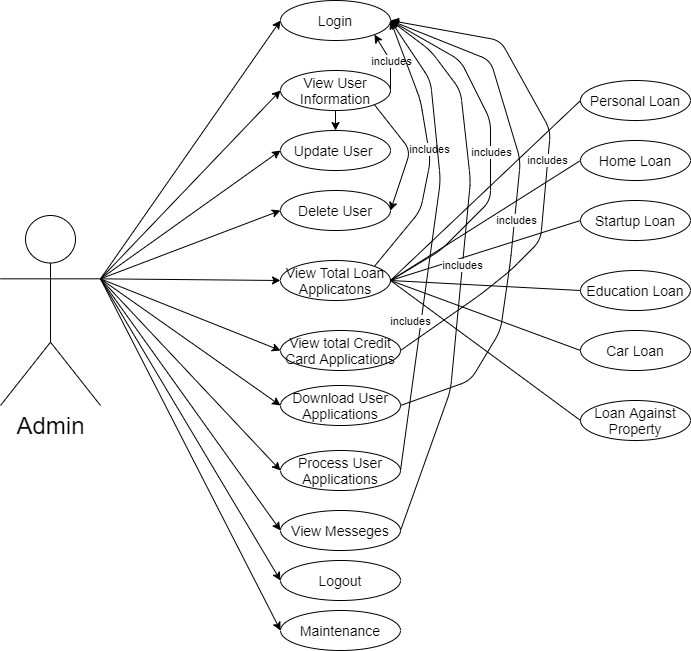

The diagram above was exported from draw.io. Its source (the exported page's mxGraphModel, read from the mxfile embedded in the PNG):
<mxGraphModel dx="868" dy="393" grid="1" gridSize="10" guides="1" tooltips="1" connect="1" arrows="1" fold="1" page="1" pageScale="1" pageWidth="827" pageHeight="1169" math="0" shadow="0">
  <root>
    <mxCell id="0" />
    <mxCell id="1" parent="0" />
    <mxCell id="hvs8nfQZ57HfEIOSIwbS-6" value="&lt;font style=&quot;font-size: 24px&quot;&gt;Admin&lt;/font&gt;" style="shape=umlActor;verticalLabelPosition=bottom;verticalAlign=top;html=1;outlineConnect=0;" parent="1" vertex="1">
      <mxGeometry x="40" y="395" width="100" height="190" as="geometry" />
    </mxCell>
    <mxCell id="hvs8nfQZ57HfEIOSIwbS-8" value="&lt;font style=&quot;font-size: 14px&quot;&gt;Login&lt;/font&gt;" style="ellipse;whiteSpace=wrap;html=1;" parent="1" vertex="1">
      <mxGeometry x="320" y="180" width="110" height="40" as="geometry" />
    </mxCell>
    <mxCell id="hvs8nfQZ57HfEIOSIwbS-9" value="&lt;font style=&quot;font-size: 14px&quot;&gt;View User Information&lt;/font&gt;" style="ellipse;whiteSpace=wrap;html=1;" parent="1" vertex="1">
      <mxGeometry x="320" y="250" width="110" height="40" as="geometry" />
    </mxCell>
    <mxCell id="hvs8nfQZ57HfEIOSIwbS-10" value="&lt;font style=&quot;font-size: 14px&quot;&gt;View Total Loan Applicatons&lt;/font&gt;" style="ellipse;whiteSpace=wrap;html=1;" parent="1" vertex="1">
      <mxGeometry x="320" y="440" width="110" height="40" as="geometry" />
    </mxCell>
    <mxCell id="hvs8nfQZ57HfEIOSIwbS-11" value="&lt;font style=&quot;font-size: 14px&quot;&gt;Update User&amp;nbsp;&lt;/font&gt;" style="ellipse;whiteSpace=wrap;html=1;" parent="1" vertex="1">
      <mxGeometry x="320" y="310" width="110" height="40" as="geometry" />
    </mxCell>
    <mxCell id="hvs8nfQZ57HfEIOSIwbS-13" value="&lt;font style=&quot;font-size: 14px&quot;&gt;Logout&lt;/font&gt;" style="ellipse;whiteSpace=wrap;html=1;" parent="1" vertex="1">
      <mxGeometry x="320" y="740" width="120" height="40" as="geometry" />
    </mxCell>
    <mxCell id="hvs8nfQZ57HfEIOSIwbS-14" value="&lt;font style=&quot;font-size: 14px&quot;&gt;Delete User&lt;/font&gt;" style="ellipse;whiteSpace=wrap;html=1;" parent="1" vertex="1">
      <mxGeometry x="320" y="370" width="110" height="40" as="geometry" />
    </mxCell>
    <mxCell id="hvs8nfQZ57HfEIOSIwbS-16" value="&lt;font style=&quot;font-size: 14px&quot;&gt;View total Credit Card Applications&lt;/font&gt;" style="ellipse;whiteSpace=wrap;html=1;" parent="1" vertex="1">
      <mxGeometry x="320" y="510" width="120" height="40" as="geometry" />
    </mxCell>
    <mxCell id="hvs8nfQZ57HfEIOSIwbS-17" value="&lt;font style=&quot;font-size: 14px&quot;&gt;Home Loan&lt;/font&gt;" style="ellipse;whiteSpace=wrap;html=1;" parent="1" vertex="1">
      <mxGeometry x="620" y="320" width="110" height="40" as="geometry" />
    </mxCell>
    <mxCell id="hvs8nfQZ57HfEIOSIwbS-18" value="&lt;font style=&quot;font-size: 14px&quot;&gt;Startup Loan&lt;/font&gt;" style="ellipse;whiteSpace=wrap;html=1;" parent="1" vertex="1">
      <mxGeometry x="620" y="380" width="110" height="40" as="geometry" />
    </mxCell>
    <mxCell id="hvs8nfQZ57HfEIOSIwbS-19" value="&lt;font style=&quot;font-size: 14px&quot;&gt;Education Loan&lt;/font&gt;" style="ellipse;whiteSpace=wrap;html=1;" parent="1" vertex="1">
      <mxGeometry x="620" y="450" width="110" height="40" as="geometry" />
    </mxCell>
    <mxCell id="hvs8nfQZ57HfEIOSIwbS-20" value="&lt;font style=&quot;font-size: 14px&quot;&gt;Car Loan&lt;/font&gt;" style="ellipse;whiteSpace=wrap;html=1;" parent="1" vertex="1">
      <mxGeometry x="620" y="510" width="110" height="40" as="geometry" />
    </mxCell>
    <mxCell id="hvs8nfQZ57HfEIOSIwbS-21" value="&lt;font style=&quot;font-size: 14px&quot;&gt;Loan Against Property&lt;/font&gt;" style="ellipse;whiteSpace=wrap;html=1;" parent="1" vertex="1">
      <mxGeometry x="620" y="580" width="110" height="40" as="geometry" />
    </mxCell>
    <mxCell id="hvs8nfQZ57HfEIOSIwbS-22" value="&lt;font style=&quot;font-size: 14px&quot;&gt;Personal Loan&lt;/font&gt;" style="ellipse;whiteSpace=wrap;html=1;" parent="1" vertex="1">
      <mxGeometry x="620" y="260" width="110" height="40" as="geometry" />
    </mxCell>
    <mxCell id="hvs8nfQZ57HfEIOSIwbS-33" value="" style="endArrow=classic;html=1;exitX=1;exitY=0.3333333333333333;exitDx=0;exitDy=0;exitPerimeter=0;entryX=0;entryY=0.5;entryDx=0;entryDy=0;" parent="1" source="hvs8nfQZ57HfEIOSIwbS-6" target="hvs8nfQZ57HfEIOSIwbS-8" edge="1">
      <mxGeometry width="50" height="50" relative="1" as="geometry">
        <mxPoint x="149.99999999999977" y="300" as="sourcePoint" />
        <mxPoint x="309.9999999999998" y="230" as="targetPoint" />
      </mxGeometry>
    </mxCell>
    <mxCell id="hvs8nfQZ57HfEIOSIwbS-34" value="" style="endArrow=classic;html=1;entryX=0;entryY=0.5;entryDx=0;entryDy=0;exitX=1;exitY=0.3333333333333333;exitDx=0;exitDy=0;exitPerimeter=0;" parent="1" source="hvs8nfQZ57HfEIOSIwbS-6" target="hvs8nfQZ57HfEIOSIwbS-9" edge="1">
      <mxGeometry width="50" height="50" relative="1" as="geometry">
        <mxPoint x="170" y="230" as="sourcePoint" />
        <mxPoint x="319.9999999999998" y="285" as="targetPoint" />
      </mxGeometry>
    </mxCell>
    <mxCell id="hvs8nfQZ57HfEIOSIwbS-35" value="" style="endArrow=classic;html=1;entryX=0;entryY=0.5;entryDx=0;entryDy=0;exitX=1;exitY=0.3333333333333333;exitDx=0;exitDy=0;exitPerimeter=0;" parent="1" source="hvs8nfQZ57HfEIOSIwbS-6" target="hvs8nfQZ57HfEIOSIwbS-11" edge="1">
      <mxGeometry width="50" height="50" relative="1" as="geometry">
        <mxPoint x="160" y="230" as="sourcePoint" />
        <mxPoint x="319.9999999999998" y="345" as="targetPoint" />
      </mxGeometry>
    </mxCell>
    <mxCell id="hvs8nfQZ57HfEIOSIwbS-36" value="" style="endArrow=classic;html=1;entryX=0;entryY=0.5;entryDx=0;entryDy=0;exitX=1;exitY=0.3333333333333333;exitDx=0;exitDy=0;exitPerimeter=0;" parent="1" source="hvs8nfQZ57HfEIOSIwbS-6" target="hvs8nfQZ57HfEIOSIwbS-14" edge="1">
      <mxGeometry width="50" height="50" relative="1" as="geometry">
        <mxPoint x="159.99999999999977" y="285" as="sourcePoint" />
        <mxPoint x="319.9999999999998" y="395" as="targetPoint" />
      </mxGeometry>
    </mxCell>
    <mxCell id="hvs8nfQZ57HfEIOSIwbS-38" value="" style="endArrow=classic;html=1;entryX=0;entryY=0.5;entryDx=0;entryDy=0;exitX=1;exitY=0.3333333333333333;exitDx=0;exitDy=0;exitPerimeter=0;" parent="1" source="hvs8nfQZ57HfEIOSIwbS-6" target="hvs8nfQZ57HfEIOSIwbS-10" edge="1">
      <mxGeometry width="50" height="50" relative="1" as="geometry">
        <mxPoint x="129.99999999999977" y="370" as="sourcePoint" />
        <mxPoint x="299.9999999999998" y="490" as="targetPoint" />
      </mxGeometry>
    </mxCell>
    <mxCell id="hvs8nfQZ57HfEIOSIwbS-39" value="" style="endArrow=classic;html=1;exitX=1;exitY=0.3333333333333333;exitDx=0;exitDy=0;exitPerimeter=0;entryX=0;entryY=0.5;entryDx=0;entryDy=0;" parent="1" source="hvs8nfQZ57HfEIOSIwbS-6" target="hvs8nfQZ57HfEIOSIwbS-16" edge="1">
      <mxGeometry width="50" height="50" relative="1" as="geometry">
        <mxPoint x="109.99999999999977" y="360" as="sourcePoint" />
        <mxPoint x="320" y="500" as="targetPoint" />
      </mxGeometry>
    </mxCell>
    <mxCell id="hvs8nfQZ57HfEIOSIwbS-40" value="" style="endArrow=classic;html=1;exitX=1;exitY=0.3333333333333333;exitDx=0;exitDy=0;exitPerimeter=0;entryX=0;entryY=0.5;entryDx=0;entryDy=0;" parent="1" source="hvs8nfQZ57HfEIOSIwbS-6" target="hvs8nfQZ57HfEIOSIwbS-13" edge="1">
      <mxGeometry width="50" height="50" relative="1" as="geometry">
        <mxPoint x="109.99999999999977" y="350" as="sourcePoint" />
        <mxPoint x="279.9999999999998" y="570" as="targetPoint" />
      </mxGeometry>
    </mxCell>
    <mxCell id="hvs8nfQZ57HfEIOSIwbS-44" value="" style="endArrow=none;html=1;entryX=0;entryY=0.5;entryDx=0;entryDy=0;exitX=1;exitY=0.5;exitDx=0;exitDy=0;" parent="1" source="hvs8nfQZ57HfEIOSIwbS-10" target="hvs8nfQZ57HfEIOSIwbS-17" edge="1">
      <mxGeometry width="50" height="50" relative="1" as="geometry">
        <mxPoint x="580" y="350" as="sourcePoint" />
        <mxPoint x="500" y="380" as="targetPoint" />
      </mxGeometry>
    </mxCell>
    <mxCell id="hvs8nfQZ57HfEIOSIwbS-45" value="" style="endArrow=none;html=1;entryX=0;entryY=0.5;entryDx=0;entryDy=0;exitX=1;exitY=0.5;exitDx=0;exitDy=0;" parent="1" source="hvs8nfQZ57HfEIOSIwbS-10" target="hvs8nfQZ57HfEIOSIwbS-18" edge="1">
      <mxGeometry width="50" height="50" relative="1" as="geometry">
        <mxPoint x="570" y="430" as="sourcePoint" />
        <mxPoint x="530" y="460" as="targetPoint" />
      </mxGeometry>
    </mxCell>
    <mxCell id="hvs8nfQZ57HfEIOSIwbS-46" value="" style="endArrow=none;html=1;entryX=0;entryY=0.5;entryDx=0;entryDy=0;exitX=1;exitY=0.5;exitDx=0;exitDy=0;" parent="1" source="hvs8nfQZ57HfEIOSIwbS-10" target="hvs8nfQZ57HfEIOSIwbS-19" edge="1">
      <mxGeometry width="50" height="50" relative="1" as="geometry">
        <mxPoint x="570" y="480" as="sourcePoint" />
        <mxPoint x="550" y="420" as="targetPoint" />
      </mxGeometry>
    </mxCell>
    <mxCell id="hvs8nfQZ57HfEIOSIwbS-47" value="" style="endArrow=none;html=1;entryX=0;entryY=0.5;entryDx=0;entryDy=0;exitX=1;exitY=0.5;exitDx=0;exitDy=0;" parent="1" source="hvs8nfQZ57HfEIOSIwbS-10" target="hvs8nfQZ57HfEIOSIwbS-20" edge="1">
      <mxGeometry width="50" height="50" relative="1" as="geometry">
        <mxPoint x="570" y="520" as="sourcePoint" />
        <mxPoint x="560" y="430" as="targetPoint" />
      </mxGeometry>
    </mxCell>
    <mxCell id="hvs8nfQZ57HfEIOSIwbS-48" value="" style="endArrow=none;html=1;entryX=0;entryY=0.5;entryDx=0;entryDy=0;exitX=1;exitY=0.5;exitDx=0;exitDy=0;" parent="1" source="hvs8nfQZ57HfEIOSIwbS-10" target="hvs8nfQZ57HfEIOSIwbS-21" edge="1">
      <mxGeometry width="50" height="50" relative="1" as="geometry">
        <mxPoint x="570" y="590" as="sourcePoint" />
        <mxPoint x="530" y="640" as="targetPoint" />
      </mxGeometry>
    </mxCell>
    <mxCell id="hvs8nfQZ57HfEIOSIwbS-49" value="" style="endArrow=none;html=1;entryX=0;entryY=0.5;entryDx=0;entryDy=0;exitX=1;exitY=0.5;exitDx=0;exitDy=0;" parent="1" source="hvs8nfQZ57HfEIOSIwbS-10" target="hvs8nfQZ57HfEIOSIwbS-22" edge="1">
      <mxGeometry width="50" height="50" relative="1" as="geometry">
        <mxPoint x="580" y="320" as="sourcePoint" />
        <mxPoint x="540" y="340" as="targetPoint" />
      </mxGeometry>
    </mxCell>
    <mxCell id="hvs8nfQZ57HfEIOSIwbS-52" value="&lt;font style=&quot;font-size: 14px&quot;&gt;Process User Applications&lt;/font&gt;" style="ellipse;whiteSpace=wrap;html=1;" parent="1" vertex="1">
      <mxGeometry x="320" y="630" width="120" height="40" as="geometry" />
    </mxCell>
    <mxCell id="hvs8nfQZ57HfEIOSIwbS-53" value="&lt;font style=&quot;font-size: 14px&quot;&gt;Download User Applications&lt;/font&gt;" style="ellipse;whiteSpace=wrap;html=1;" parent="1" vertex="1">
      <mxGeometry x="320" y="565" width="120" height="40" as="geometry" />
    </mxCell>
    <mxCell id="hvs8nfQZ57HfEIOSIwbS-54" value="" style="endArrow=classic;html=1;entryX=0;entryY=0.5;entryDx=0;entryDy=0;exitX=1;exitY=0.3333333333333333;exitDx=0;exitDy=0;exitPerimeter=0;" parent="1" source="hvs8nfQZ57HfEIOSIwbS-6" target="hvs8nfQZ57HfEIOSIwbS-52" edge="1">
      <mxGeometry width="50" height="50" relative="1" as="geometry">
        <mxPoint x="140" y="330" as="sourcePoint" />
        <mxPoint x="329.9999999999998" y="690.0000000000002" as="targetPoint" />
      </mxGeometry>
    </mxCell>
    <mxCell id="hvs8nfQZ57HfEIOSIwbS-55" value="" style="endArrow=classic;html=1;exitX=1;exitY=0.3333333333333333;exitDx=0;exitDy=0;exitPerimeter=0;entryX=0;entryY=0.5;entryDx=0;entryDy=0;" parent="1" source="hvs8nfQZ57HfEIOSIwbS-6" target="hvs8nfQZ57HfEIOSIwbS-53" edge="1">
      <mxGeometry width="50" height="50" relative="1" as="geometry">
        <mxPoint x="159.99999999999977" y="350" as="sourcePoint" />
        <mxPoint x="339.9999999999998" y="700.0000000000002" as="targetPoint" />
      </mxGeometry>
    </mxCell>
    <mxCell id="hvs8nfQZ57HfEIOSIwbS-60" value="" style="endArrow=classic;html=1;exitX=1;exitY=0.5;exitDx=0;exitDy=0;entryX=1;entryY=1;entryDx=0;entryDy=0;" parent="1" source="hvs8nfQZ57HfEIOSIwbS-9" target="hvs8nfQZ57HfEIOSIwbS-8" edge="1">
      <mxGeometry relative="1" as="geometry">
        <mxPoint x="429.9951303677855" y="265.74397355973156" as="sourcePoint" />
        <mxPoint x="446.4199999999998" y="210" as="targetPoint" />
        <Array as="points">
          <mxPoint x="430" y="240" />
        </Array>
      </mxGeometry>
    </mxCell>
    <mxCell id="hvs8nfQZ57HfEIOSIwbS-61" value="includes" style="edgeLabel;resizable=0;html=1;align=center;verticalAlign=middle;" parent="hvs8nfQZ57HfEIOSIwbS-60" connectable="0" vertex="1">
      <mxGeometry relative="1" as="geometry" />
    </mxCell>
    <mxCell id="hvs8nfQZ57HfEIOSIwbS-66" value="" style="endArrow=classic;html=1;exitX=1;exitY=0.5;exitDx=0;exitDy=0;entryX=1;entryY=0.5;entryDx=0;entryDy=0;" parent="1" source="hvs8nfQZ57HfEIOSIwbS-10" target="hvs8nfQZ57HfEIOSIwbS-8" edge="1">
      <mxGeometry relative="1" as="geometry">
        <mxPoint x="450" y="500" as="sourcePoint" />
        <mxPoint x="490" y="170" as="targetPoint" />
        <Array as="points">
          <mxPoint x="480" y="430" />
          <mxPoint x="530" y="380" />
          <mxPoint x="530" y="300" />
          <mxPoint x="500" y="240" />
        </Array>
      </mxGeometry>
    </mxCell>
    <mxCell id="hvs8nfQZ57HfEIOSIwbS-67" value="includes" style="edgeLabel;resizable=0;html=1;align=center;verticalAlign=middle;" parent="hvs8nfQZ57HfEIOSIwbS-66" connectable="0" vertex="1">
      <mxGeometry relative="1" as="geometry" />
    </mxCell>
    <mxCell id="hvs8nfQZ57HfEIOSIwbS-68" value="" style="endArrow=classic;html=1;exitX=1;exitY=0;exitDx=0;exitDy=0;entryX=1;entryY=0.5;entryDx=0;entryDy=0;" parent="1" source="hvs8nfQZ57HfEIOSIwbS-10" target="hvs8nfQZ57HfEIOSIwbS-8" edge="1">
      <mxGeometry relative="1" as="geometry">
        <mxPoint x="423.5751303677823" y="474.2560264402673" as="sourcePoint" />
        <mxPoint x="460" y="190" as="targetPoint" />
        <Array as="points">
          <mxPoint x="460" y="390" />
          <mxPoint x="470" y="340" />
          <mxPoint x="460" y="280" />
        </Array>
      </mxGeometry>
    </mxCell>
    <mxCell id="hvs8nfQZ57HfEIOSIwbS-69" value="includes" style="edgeLabel;resizable=0;html=1;align=center;verticalAlign=middle;" parent="hvs8nfQZ57HfEIOSIwbS-68" connectable="0" vertex="1">
      <mxGeometry relative="1" as="geometry" />
    </mxCell>
    <mxCell id="-OjLA2pdYqwZDCe-Stsl-4" value="" style="endArrow=classic;html=1;exitX=1;exitY=1;exitDx=0;exitDy=0;entryX=1;entryY=0.5;entryDx=0;entryDy=0;" parent="1" source="hvs8nfQZ57HfEIOSIwbS-9" target="hvs8nfQZ57HfEIOSIwbS-14" edge="1">
      <mxGeometry width="50" height="50" relative="1" as="geometry">
        <mxPoint x="380" y="400" as="sourcePoint" />
        <mxPoint x="430" y="350" as="targetPoint" />
        <Array as="points">
          <mxPoint x="450" y="330" />
        </Array>
      </mxGeometry>
    </mxCell>
    <mxCell id="-OjLA2pdYqwZDCe-Stsl-7" value="" style="endArrow=classic;html=1;exitX=0.5;exitY=1;exitDx=0;exitDy=0;entryX=0.5;entryY=0;entryDx=0;entryDy=0;" parent="1" source="hvs8nfQZ57HfEIOSIwbS-9" target="hvs8nfQZ57HfEIOSIwbS-11" edge="1">
      <mxGeometry width="50" height="50" relative="1" as="geometry">
        <mxPoint x="440" y="360" as="sourcePoint" />
        <mxPoint x="440" y="380" as="targetPoint" />
      </mxGeometry>
    </mxCell>
    <mxCell id="-OjLA2pdYqwZDCe-Stsl-9" value="" style="endArrow=classic;html=1;exitX=1;exitY=0.5;exitDx=0;exitDy=0;entryX=1;entryY=0.5;entryDx=0;entryDy=0;" parent="1" source="hvs8nfQZ57HfEIOSIwbS-16" target="hvs8nfQZ57HfEIOSIwbS-8" edge="1">
      <mxGeometry relative="1" as="geometry">
        <mxPoint x="423.5751303677823" y="474.2560264402673" as="sourcePoint" />
        <mxPoint x="440" y="209.9999999999999" as="targetPoint" />
        <Array as="points">
          <mxPoint x="520" y="474" />
          <mxPoint x="550" y="450" />
          <mxPoint x="580" y="420" />
          <mxPoint x="590" y="310" />
          <mxPoint x="540" y="220" />
        </Array>
      </mxGeometry>
    </mxCell>
    <mxCell id="-OjLA2pdYqwZDCe-Stsl-10" value="includes" style="edgeLabel;resizable=0;html=1;align=center;verticalAlign=middle;" parent="-OjLA2pdYqwZDCe-Stsl-9" connectable="0" vertex="1">
      <mxGeometry relative="1" as="geometry">
        <mxPoint y="-7" as="offset" />
      </mxGeometry>
    </mxCell>
    <mxCell id="-OjLA2pdYqwZDCe-Stsl-11" value="" style="endArrow=classic;html=1;exitX=1;exitY=0.5;exitDx=0;exitDy=0;entryX=1;entryY=0.5;entryDx=0;entryDy=0;" parent="1" source="hvs8nfQZ57HfEIOSIwbS-53" target="hvs8nfQZ57HfEIOSIwbS-8" edge="1">
      <mxGeometry relative="1" as="geometry">
        <mxPoint x="440" y="510" as="sourcePoint" />
        <mxPoint x="440" y="209.9999999999999" as="targetPoint" />
        <Array as="points">
          <mxPoint x="510" y="560" />
          <mxPoint x="540" y="510" />
          <mxPoint x="550" y="440" />
          <mxPoint x="560" y="340" />
          <mxPoint x="530" y="240" />
        </Array>
      </mxGeometry>
    </mxCell>
    <mxCell id="-OjLA2pdYqwZDCe-Stsl-12" value="includes" style="edgeLabel;resizable=0;html=1;align=center;verticalAlign=middle;" parent="-OjLA2pdYqwZDCe-Stsl-11" connectable="0" vertex="1">
      <mxGeometry relative="1" as="geometry">
        <mxPoint y="14" as="offset" />
      </mxGeometry>
    </mxCell>
    <mxCell id="-OjLA2pdYqwZDCe-Stsl-13" value="" style="endArrow=classic;html=1;exitX=1;exitY=0.5;exitDx=0;exitDy=0;entryX=1;entryY=0.5;entryDx=0;entryDy=0;" parent="1" source="hvs8nfQZ57HfEIOSIwbS-52" target="hvs8nfQZ57HfEIOSIwbS-8" edge="1">
      <mxGeometry relative="1" as="geometry">
        <mxPoint x="440" y="570" as="sourcePoint" />
        <mxPoint x="440" y="209.9999999999999" as="targetPoint" />
        <Array as="points">
          <mxPoint x="480" y="360" />
          <mxPoint x="470" y="260" />
        </Array>
      </mxGeometry>
    </mxCell>
    <mxCell id="-OjLA2pdYqwZDCe-Stsl-14" value="includes" style="edgeLabel;resizable=0;html=1;align=center;verticalAlign=middle;" parent="-OjLA2pdYqwZDCe-Stsl-13" connectable="0" vertex="1">
      <mxGeometry relative="1" as="geometry">
        <mxPoint x="-22" y="81" as="offset" />
      </mxGeometry>
    </mxCell>
    <mxCell id="-OjLA2pdYqwZDCe-Stsl-15" value="&lt;span style=&quot;font-size: 14px&quot;&gt;Maintenance&lt;/span&gt;" style="ellipse;whiteSpace=wrap;html=1;" parent="1" vertex="1">
      <mxGeometry x="320" y="790" width="120" height="40" as="geometry" />
    </mxCell>
    <mxCell id="-OjLA2pdYqwZDCe-Stsl-16" value="&lt;font style=&quot;font-size: 14px&quot;&gt;View Messeges&lt;/font&gt;" style="ellipse;whiteSpace=wrap;html=1;" parent="1" vertex="1">
      <mxGeometry x="320" y="690" width="120" height="40" as="geometry" />
    </mxCell>
    <mxCell id="-OjLA2pdYqwZDCe-Stsl-17" value="" style="endArrow=classic;html=1;exitX=1;exitY=0.3333333333333333;exitDx=0;exitDy=0;exitPerimeter=0;entryX=0;entryY=0.5;entryDx=0;entryDy=0;" parent="1" source="hvs8nfQZ57HfEIOSIwbS-6" target="-OjLA2pdYqwZDCe-Stsl-15" edge="1">
      <mxGeometry width="50" height="50" relative="1" as="geometry">
        <mxPoint x="170" y="398.33333333333337" as="sourcePoint" />
        <mxPoint x="330.00000000000205" y="769.9999999999998" as="targetPoint" />
      </mxGeometry>
    </mxCell>
    <mxCell id="-OjLA2pdYqwZDCe-Stsl-18" value="" style="endArrow=classic;html=1;entryX=0;entryY=0.5;entryDx=0;entryDy=0;exitX=1;exitY=0.3333333333333333;exitDx=0;exitDy=0;exitPerimeter=0;" parent="1" source="hvs8nfQZ57HfEIOSIwbS-6" target="-OjLA2pdYqwZDCe-Stsl-16" edge="1">
      <mxGeometry width="50" height="50" relative="1" as="geometry">
        <mxPoint x="180" y="420" as="sourcePoint" />
        <mxPoint x="330.00000000000205" y="660" as="targetPoint" />
      </mxGeometry>
    </mxCell>
    <mxCell id="z128DHKOVkjNhzL7aCRj-1" value="" style="endArrow=classic;html=1;exitX=1;exitY=0.5;exitDx=0;exitDy=0;entryX=1;entryY=0.5;entryDx=0;entryDy=0;" parent="1" source="-OjLA2pdYqwZDCe-Stsl-16" target="hvs8nfQZ57HfEIOSIwbS-8" edge="1">
      <mxGeometry relative="1" as="geometry">
        <mxPoint x="449.9999999999977" y="660" as="sourcePoint" />
        <mxPoint x="450" y="219.9999999999999" as="targetPoint" />
        <Array as="points">
          <mxPoint x="490" y="570" />
          <mxPoint x="510" y="360" />
          <mxPoint x="500" y="270" />
          <mxPoint x="470" y="230" />
        </Array>
      </mxGeometry>
    </mxCell>
    <mxCell id="z128DHKOVkjNhzL7aCRj-2" value="includes" style="edgeLabel;resizable=0;html=1;align=center;verticalAlign=middle;" parent="z128DHKOVkjNhzL7aCRj-1" connectable="0" vertex="1">
      <mxGeometry relative="1" as="geometry" />
    </mxCell>
  </root>
</mxGraphModel>